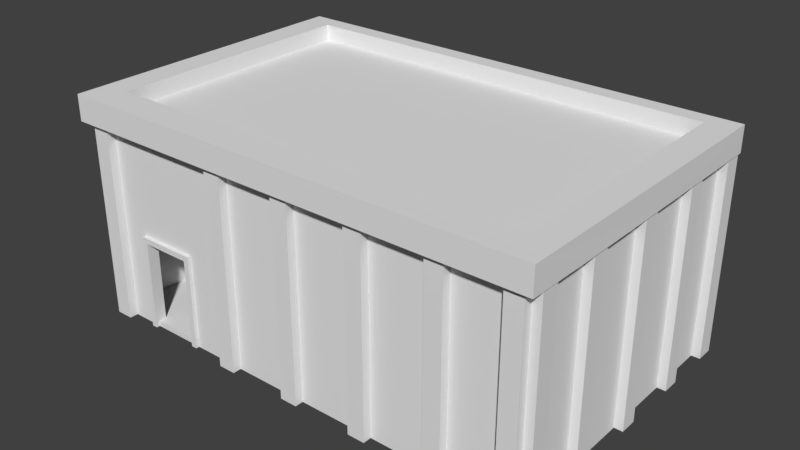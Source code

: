 # Source: edificio_monolite.blend  (saved by Blender 2.79.0; exported with 4.5.12 LTS)
import bpy
from mathutils import Matrix  # noqa: F401  (used for matrix-valued properties, if any)

bpy.ops.wm.read_factory_settings(use_empty=True)
scene = bpy.context.scene
scene.name = 'Scene'

# ---- collections
col_collection_1 = bpy.data.collections.new('Collection 1'); scene.collection.children.link(col_collection_1)

# ---- materials (node trees are filled in below, after node groups)
mat_wall = bpy.data.materials.new('wall')
mat_wall.alpha_threshold = 0.0
mat_wall.use_transparent_shadow = False
mat_wall.roughness = 0.5
mat_black_wall = bpy.data.materials.new('black_wall')
mat_black_wall.alpha_threshold = 0.0
mat_black_wall.use_transparent_shadow = False
mat_black_wall.roughness = 0.5
mat_wall2 = bpy.data.materials.new('wall2')
mat_wall2.alpha_threshold = 0.0
mat_wall2.use_transparent_shadow = False
mat_wall2.roughness = 0.5
mat_metallic = bpy.data.materials.new('metallic')
mat_metallic.alpha_threshold = 0.0
mat_metallic.use_transparent_shadow = False
mat_metallic.roughness = 0.5
mat_windows = bpy.data.materials.new('windows')
mat_windows.alpha_threshold = 0.0
mat_windows.use_transparent_shadow = False
mat_windows.roughness = 0.5

# ---- material node trees

# ---- world
world_world = bpy.data.worlds.new('World'); scene.world = world_world
world_world.color = (0.05088, 0.05088, 0.05088)
world_world.use_sun_shadow = False
world_world.sun_shadow_jitter_overblur = 0.0
world_world.cycles.sampling_method = 'MANUAL'

# ---- meshes
me_base = bpy.data.meshes.new('base')
me_base.from_pydata([(-10.69, 0.0, 0.0), (-10.69, 13.65, 0.0), (10.69, 0.0, 0.0), (-3.97, 0.0, 1.694), (-10.69, 13.65, 1.694), (10.69, 13.65, 1.694), (10.69, 0.0, 1.694), (-8.339, 0.0, 0.0), (-6.007, 0.0, 0.0), (-8.339, 0.0, 1.694), (-8.339, 0.375, 0.2549), (-8.339, 0.0, 0.2549), (-6.007, 0.0, 0.2549), (-6.007, 0.375, 1.694), (-6.007, 0.0, 1.694), (-10.32, 13.27, 0.2549), (10.32, 0.375, 0.2549), (-10.32, 0.375, 1.694), (-8.339, 0.375, 1.694), (-10.32, 0.375, 0.2549), (-10.32, 13.27, 1.694), (4.894, 5.324, 0.2549), (-4.406, 5.324, 0.2549), (-4.406, 5.324, 1.694), (-4.406, 13.27, 0.2549), (-4.406, 13.27, 1.694), (-6.007, 0.375, 0.2549), (4.089, 5.324, 0.2549), (1.757, 5.699, 0.2549), (1.757, 5.324, 0.2549), (4.089, 5.324, 1.694), (1.757, 5.324, 1.694), (4.089, 5.699, 1.694), (1.757, 5.699, 1.694), (-4.031, 5.699, 0.2549), (-4.031, 5.699, 1.694), (10.32, 13.27, 0.2549), (-4.031, 13.27, 0.2549), (-4.031, 13.27, 1.694), (4.894, 5.324, 1.694), (4.894, 13.27, 0.2549), (4.089, 5.699, 0.2549), (-3.656, 5.699, 1.694), (-3.656, 5.699, 1.353), (1.382, 5.699, 1.353), (1.382, 5.699, 1.694), (1.382, 5.324, 1.694), (-3.656, 5.324, 1.694), (-3.656, 5.324, 1.353), (1.382, 5.324, 1.353), (-4.406, 12.9, 1.353), (-4.406, 6.074, 1.353), (-4.406, 12.9, 1.694), (-4.406, 6.074, 1.694), (-4.031, 12.9, 1.694), (-4.031, 6.074, 1.694), (-4.031, 6.074, 1.353), (-4.031, 12.9, 1.353), (4.894, 13.27, 1.694), (4.519, 13.27, 1.694), (4.519, 5.699, 1.694), (4.519, 5.699, 0.2549), (10.32, 0.375, 1.694), (4.894, 6.074, 1.694), (4.894, 12.9, 1.694), (4.519, 12.9, 1.694), (4.519, 12.9, 1.353), (4.894, 6.074, 1.353), (4.519, 6.074, 1.353), (4.894, 12.9, 1.353), (4.519, 6.074, 1.694), (4.519, 13.65, 0.0), (4.519, 13.65, 1.694), (4.894, 13.65, 1.694), (4.894, 13.65, 0.0), (-4.406, 13.65, 0.0), (-4.406, 13.65, 1.694), (-4.031, 13.65, 1.694), (-4.031, 13.65, 0.0), (4.519, 13.27, 0.2549), (-0.4054, -0.3933, 1.694), (-0.4054, -0.3933, 0.0), (0.4054, -0.3933, 1.694), (0.4054, -0.3933, 0.0), (3.159, -0.3933, 1.694), (3.159, -0.3933, 0.0), (3.97, -0.3933, 1.694), (3.97, -0.3933, 0.0), (6.723, -0.3933, 1.694), (6.723, -0.3933, 0.0), (7.534, -0.3933, 1.694), (7.534, -0.3933, 0.0), (9.882, -0.3933, 1.694), (9.882, -0.3933, 0.0), (10.69, -0.3933, 0.0), (10.69, -0.3933, 1.694), (-0.4054, 0.0, 1.694), (0.4054, 0.0, 1.694), (3.159, 0.0, 1.694), (3.97, 0.0, 1.694), (6.723, 0.0, 1.694), (7.534, 0.0, 1.694), (-3.97, -0.3933, 1.694), (-3.97, -0.3933, 0.0), (-3.159, -0.3933, 0.0), (-9.882, 0.0, 0.0), (-3.159, -0.3933, 1.694), (-3.159, 0.0, 1.694), (11.09, 12.83, 1.694), (11.09, 13.65, 1.694), (-11.09, 6.417, 0.0), (-11.09, 7.228, 0.0), (-11.09, 7.228, 1.694), (-11.09, 6.417, 1.694), (-11.09, 12.83, 0.0), (-11.09, 12.83, 1.694), (-11.09, 13.65, 0.0), (-11.09, 13.65, 1.694), (11.09, 13.65, 0.0), (11.09, 12.83, 0.0), (11.09, 10.64, 0.0), (11.09, 9.828, 0.0), (11.09, 9.828, 1.694), (11.09, 10.64, 1.694), (11.09, 3.817, 0.0), (11.09, 3.006, 0.0), (11.09, 3.006, 1.694), (11.09, 3.817, 1.694), (10.69, 12.83, 0.0), (10.69, 12.83, 1.694), (10.69, 10.64, 0.0), (10.69, 10.64, 1.694), (10.69, 9.828, 0.0), (10.69, 9.828, 1.694), (10.69, 7.228, 0.0), (10.69, 7.228, 1.694), (10.69, 6.417, 0.0), (10.69, 6.417, 1.694), (10.69, 3.817, 0.0), (10.69, 3.006, 0.0), (10.69, 3.006, 1.694), (10.69, 3.817, 1.694), (10.69, 0.8108, 0.0), (10.69, 0.8108, 1.694), (11.09, -2.861e-06, 1.694), (11.09, -2.861e-06, 0.0), (11.09, 0.8108, 1.694), (11.09, 0.8108, 0.0), (11.09, 7.228, 1.694), (11.09, 6.417, 1.694), (11.09, 6.417, 0.0), (11.09, 7.228, 0.0), (10.32, 13.27, 1.694), (10.69, 13.65, 0.0), (-10.69, 12.83, 1.694), (-10.69, 12.83, 0.0), (-10.69, 9.828, 1.694), (-10.69, 10.64, 1.694), (-10.69, 10.64, 0.0), (-10.69, 9.828, 0.0), (-10.69, 7.228, 1.694), (-10.69, 7.228, 0.0), (-10.69, 6.417, 1.694), (-10.69, 6.417, 0.0), (-10.69, 3.817, 1.694), (-10.69, 3.817, 0.0), (-10.69, 3.006, 1.694), (-10.69, 3.006, 0.0), (-10.69, 0.8108, 1.694), (-10.69, 0.8108, 0.0), (-11.09, 9.828, 1.694), (-11.09, 10.64, 1.694), (-11.09, 10.64, 0.0), (-11.09, 9.828, 0.0), (-11.09, 3.006, 1.694), (-11.09, 3.817, 1.694), (-11.09, 3.817, 0.0), (-11.09, 3.006, 0.0), (-11.09, 0.8108, 0.0), (-11.09, 0.0, 0.0), (-11.09, 0.0, 1.694), (-11.09, 0.8108, 1.694), (-3.97, 0.0, 0.0), (-10.69, 0.0, 1.694), (-10.69, -0.3933, 0.0), (-10.69, -0.3933, 1.694), (-9.882, -0.3933, 0.0), (-9.882, -0.3933, 1.694), (-3.159, 0.0, 0.0), (-9.882, -2.384e-07, 1.694), (9.882, 0.0, 1.694), (-0.4054, 0.0, 0.0), (0.4054, 0.0, 0.0), (3.159, 0.0, 0.0), (3.97, 0.0, 0.0), (6.723, 0.0, 0.0), (7.534, 0.0, 0.0), (9.882, 0.0, 0.0), (-5.745, 0.0, 0.0), (-8.602, 0.0, 0.0), (-8.602, -9.794e-08, 1.694), (-5.745, 0.0, 1.694), (-8.339, -0.164, 0.2549), (-8.339, -0.164, 1.694), (-6.007, -0.164, 0.2549), (-6.007, -0.164, 0.0), (-8.339, -0.164, 0.0), (-5.745, -0.164, 0.0), (-5.745, -0.164, 1.694), (-6.007, -0.164, 1.694), (-8.602, -0.164, 0.0), (-8.602, -0.164, 1.694)], [], [(188, 107, 106, 104), (5, 152, 62, 6, 143, 140, 141, 137, 135, 133, 131, 129), (74, 73, 5, 153), (183, 168, 181, 180), (12, 11, 7, 8), (9, 11, 10, 18), (3, 182, 103, 102), (12, 8, 205, 204), (10, 11, 12, 26), (26, 12, 14, 13), (10, 26, 15), (22, 51, 50, 24), (22, 15, 26), (22, 26, 16, 27, 29), (10, 15, 19), (10, 19, 17, 18), (19, 15, 20, 17), (28, 29, 27, 41), (25, 20, 15, 24), (23, 22, 48, 47), (58, 59, 65, 64), (62, 16, 26, 13), (15, 22, 24), (27, 30, 32, 41), (30, 27, 21, 39), (27, 16, 21), (31, 29, 28, 33), (33, 28, 44, 45), (35, 34, 56, 55), (58, 40, 36, 152), (40, 58, 64, 69, 67, 63, 39, 21), (59, 79, 66, 65), (38, 37, 79, 59), (36, 40, 21), (32, 60, 61, 41), (49, 44, 43, 48), (37, 34, 28), (42, 43, 34, 35), (43, 44, 28, 34), (47, 48, 43, 42), (48, 22, 29, 49), (49, 29, 31, 46), (45, 44, 49, 46), (24, 50, 52, 25), (50, 51, 56, 57), (54, 57, 37, 38), (37, 57, 56, 34), (50, 57, 54, 52), (53, 51, 22, 23), (53, 55, 56, 51), (55, 53, 23, 35), (47, 42, 35, 23), (31, 33, 45, 46), (52, 54, 38, 25), (152, 36, 16, 62), (60, 32, 30, 39), (16, 36, 21), (69, 66, 68, 67), (64, 65, 66, 69), (63, 70, 60, 39), (67, 68, 70, 63), (41, 61, 79), (68, 61, 60, 70), (66, 79, 61, 68), (28, 41, 79), (37, 28, 79), (78, 77, 72, 71), (71, 72, 73, 74), (58, 73, 72, 59), (1, 4, 76, 75), (75, 76, 77, 78), (38, 77, 76, 25), (25, 76, 4, 20), (59, 72, 77, 38), (73, 58, 152, 5), (5, 129, 108, 109), (13, 14, 201, 3, 107, 96, 97, 98, 99, 100, 101, 190, 6, 62), (9, 18, 17, 183, 189, 200), (183, 17, 20, 4, 154, 157, 156, 160, 162, 164, 166, 168), (98, 193, 85, 84), (194, 99, 86, 87), (101, 100, 88, 90), (100, 195, 89, 88), (99, 98, 84, 86), (196, 101, 90, 91), (190, 197, 93, 92), (2, 6, 95, 94), (97, 96, 80, 82), (80, 81, 83, 82), (84, 85, 87, 86), (92, 93, 94, 95), (88, 89, 91, 90), (101, 196, 197, 190), (96, 191, 81, 80), (99, 194, 195, 100), (107, 3, 102, 106), (102, 103, 104, 106), (189, 105, 199, 200), (206, 202, 210), (129, 128, 119, 108), (153, 5, 109, 118), (118, 109, 108, 119), (154, 4, 117, 115), (155, 154, 115, 114), (114, 115, 117, 116), (130, 131, 123, 120), (131, 133, 122, 123), (133, 132, 121, 122), (120, 123, 122, 121), (134, 135, 148, 151), (135, 137, 149, 148), (137, 136, 150, 149), (151, 148, 149, 150), (140, 139, 125, 126), (141, 140, 126, 127), (128, 129, 131, 130), (132, 133, 135, 134), (136, 137, 141, 138), (139, 140, 143, 142), (138, 141, 127, 124), (6, 2, 145, 144), (124, 127, 126, 125), (147, 146, 144, 145), (142, 143, 146, 147), (143, 6, 144, 146), (173, 170, 171, 172), (4, 1, 116, 117), (159, 156, 170, 173), (158, 157, 154, 155), (161, 160, 156, 159), (165, 164, 162, 163), (169, 168, 166, 167), (156, 157, 171, 170), (157, 158, 172, 171), (110, 113, 112, 111), (160, 161, 111, 112), (162, 160, 112, 113), (163, 162, 113, 110), (177, 174, 175, 176), (164, 165, 176, 175), (166, 164, 175, 174), (167, 166, 174, 177), (179, 180, 181, 178), (0, 183, 180, 179), (168, 169, 178, 181), (184, 185, 183, 0), (105, 189, 187, 186), (186, 187, 185, 184), (189, 183, 185, 187), (192, 97, 82, 83), (97, 192, 193, 98), (6, 190, 92, 95), (107, 188, 191, 96), (9, 200, 211, 203), (7, 11, 202, 206), (204, 207, 208, 209), (201, 198, 182, 3), (207, 204, 205), (211, 210, 202, 203), (200, 199, 210, 211), (198, 201, 208, 207), (201, 14, 209, 208), (14, 12, 204, 209), (11, 9, 203, 202)])
me_base.polygons.foreach_set('material_index', [2, 1, 2, 1, 0, 0, 2, 0, 0, 0, 0, 0, 0, 0, 0, 0, 0, 0, 0, 0, 1, 0, 0, 0, 0, 0, 0, 0, 0, 0, 0, 0, 0, 0, 0, 0, 0, 0, 0, 0, 0, 0, 0, 0, 0, 0, 0, 0, 0, 0, 1, 1, 1, 1, 0, 1, 0, 0, 0, 1, 0, 0, 0, 0, 0, 0, 2, 2, 1, 2, 2, 1, 1, 1, 1, 1, 1, 1, 1, 2, 2, 1, 2, 1, 2, 2, 2, 1, 2, 2, 2, 2, 2, 2, 2, 1, 2, 2, 2, 2, 2, 2, 1, 2, 2, 2, 1, 2, 2, 2, 1, 2, 2, 2, 1, 2, 2, 2, 2, 2, 2, 2, 2, 2, 1, 2, 2, 2, 2, 2, 2, 2, 1, 2, 2, 2, 1, 2, 2, 2, 1, 2, 2, 2, 2, 2, 2, 2, 1, 2, 2, 1, 2, 1, 0, 2, 2, 2, 2, 2, 2, 1, 0, 0])
_uv = me_base.uv_layers.new(name='UVMap')
_uv.uv.foreach_set('vector', [0.9109, 0.02035, 0.9109, 0.05482, 0.9029, 0.05482, 0.9029, 0.02035, 0.3043, 0.02835, 0.2967, 0.03598, 0.03578, 0.03598, 0.02819, 0.02835, 0.04459, 0.02835, 0.089, 0.02835, 0.1054, 0.02835, 0.158, 0.02835, 0.1744, 0.02835, 0.227, 0.02835, 0.2434, 0.02835, 0.2878, 0.02835, 0.6537, 0.3455, 0.6879, 0.3455, 0.6879, 0.4635, 0.6537, 0.4635, 0.02819, 0.4635, 0.04459, 0.4635, 0.04459, 0.4715, 0.02819, 0.4715, 0.3037, 0.5122, 0.3037, 0.5596, 0.2986, 0.5596, 0.2986, 0.5122, 0.4228, 0.8936, 0.4228, 0.8643, 0.4304, 0.8643, 0.4304, 0.8936, 0.229, 0.9031, 0.229, 0.8686, 0.237, 0.8686, 0.237, 0.9031, 0.8709, 0.8713, 0.8709, 0.8765, 0.8676, 0.8765, 0.8676, 0.8713, 0.3523, 0.4, 0.3447, 0.4, 0.3447, 0.3525, 0.3523, 0.3525, 0.8785, 0.8713, 0.8709, 0.8713, 0.8709, 0.842, 0.8785, 0.842, 0.3523, 0.4, 0.3523, 0.3525, 0.6132, 0.4402, 0.04936, 0.6739, 0.02713, 0.6586, 0.02713, 0.5198, 0.04936, 0.5122, 0.4524, 0.3199, 0.6132, 0.4402, 0.3523, 0.3525, 0.4524, 0.3199, 0.3523, 0.3525, 0.3523, 0.02035, 0.4524, 0.1471, 0.4524, 0.1945, 0.3523, 0.4, 0.6132, 0.4402, 0.3523, 0.4402, 0.798, 0.2401, 0.798, 0.1998, 0.8271, 0.1998, 0.8271, 0.2401, 0.3738, 0.4809, 0.3738, 0.7433, 0.3447, 0.7433, 0.3447, 0.4809, 0.46, 0.1945, 0.4524, 0.1945, 0.4524, 0.1471, 0.46, 0.1471, 0.6537, 0.6325, 0.6537, 0.5122, 0.6828, 0.5122, 0.6828, 0.6325, 0.2581, 0.6376, 0.229, 0.6376, 0.2512, 0.6223, 0.2581, 0.6223, 0.2967, 0.1463, 0.2967, 0.154, 0.2891, 0.154, 0.2891, 0.1463, 0.7284, 0.02035, 0.7575, 0.02035, 0.7575, 0.3525, 0.7284, 0.3525, 0.6132, 0.4402, 0.4524, 0.3199, 0.6132, 0.3199, 0.285, 0.9437, 0.285, 0.973, 0.2774, 0.973, 0.2774, 0.9437, 0.09738, 0.8865, 0.09738, 0.8573, 0.1137, 0.8573, 0.1137, 0.8865, 0.4524, 0.1471, 0.3523, 0.02035, 0.4524, 0.1307, 0.2366, 0.9437, 0.2366, 0.973, 0.229, 0.973, 0.229, 0.9437, 0.7232, 0.5122, 0.7524, 0.5122, 0.7301, 0.5198, 0.7232, 0.5198, 0.08982, 0.5122, 0.1189, 0.5122, 0.09672, 0.5198, 0.08982, 0.5198, 0.7232, 0.6706, 0.7524, 0.6706, 0.7524, 0.781, 0.7232, 0.781, 0.5535, 0.4809, 0.5826, 0.4809, 0.5826, 0.4885, 0.5757, 0.4885, 0.5757, 0.6273, 0.5826, 0.6273, 0.5826, 0.6426, 0.5535, 0.6426, 0.1885, 0.6662, 0.1594, 0.6662, 0.1816, 0.6586, 0.1885, 0.6586, 0.4839, 0.4809, 0.513, 0.4809, 0.513, 0.6549, 0.4839, 0.6549, 0.6132, 0.02035, 0.6132, 0.1307, 0.4524, 0.1307, 0.5535, 0.9436, 0.5622, 0.9436, 0.5622, 0.9729, 0.5535, 0.9729, 0.4915, 0.7981, 0.4839, 0.7981, 0.4839, 0.6956, 0.4915, 0.6956, 0.6132, 0.3123, 0.46, 0.3123, 0.46, 0.1945, 0.7232, 0.6223, 0.7301, 0.6223, 0.7524, 0.6299, 0.7232, 0.6299, 0.7301, 0.6223, 0.7301, 0.5198, 0.7524, 0.5122, 0.7524, 0.6299, 0.9696, 0.3291, 0.9765, 0.3291, 0.9765, 0.3367, 0.9696, 0.3367, 0.2512, 0.6223, 0.229, 0.6376, 0.229, 0.5122, 0.2512, 0.5198, 0.2512, 0.5198, 0.229, 0.5122, 0.2581, 0.5122, 0.2581, 0.5198, 0.9696, 0.2808, 0.9765, 0.2808, 0.9765, 0.2884, 0.9696, 0.2884, 0.04936, 0.5122, 0.02713, 0.5198, 0.02023, 0.5198, 0.02023, 0.5122, 0.798, 0.1591, 0.798, 0.02035, 0.8056, 0.02035, 0.8056, 0.1591, 0.08982, 0.6586, 0.09672, 0.6586, 0.1189, 0.6662, 0.08982, 0.6662, 0.1189, 0.6662, 0.09672, 0.6586, 0.09672, 0.5198, 0.1189, 0.5122, 0.9674, 0.8496, 0.9674, 0.842, 0.9743, 0.842, 0.9743, 0.8496, 0.02023, 0.6586, 0.02713, 0.6586, 0.04936, 0.6739, 0.02023, 0.6739, 0.9798, 0.1998, 0.9798, 0.2075, 0.9729, 0.2075, 0.9729, 0.1998, 0.1694, 0.9601, 0.1694, 0.9678, 0.1543, 0.9678, 0.1618, 0.9601, 0.1543, 0.9525, 0.1618, 0.9525, 0.1618, 0.9601, 0.1543, 0.9678, 0.02782, 0.9585, 0.02782, 0.9661, 0.02023, 0.9661, 0.02023, 0.9585, 0.2891, 0.3356, 0.2891, 0.3279, 0.2967, 0.3279, 0.2967, 0.3356, 0.4143, 0.4809, 0.4434, 0.4809, 0.4434, 0.7433, 0.4143, 0.7433, 0.3523, 0.9521, 0.3523, 0.9609, 0.3447, 0.9609, 0.3447, 0.9445, 0.3523, 0.02035, 0.6132, 0.02035, 0.4524, 0.1307, 0.8004, 0.651, 0.7928, 0.651, 0.7928, 0.5122, 0.8004, 0.5122, 0.7232, 0.9797, 0.7232, 0.972, 0.7301, 0.972, 0.7301, 0.9797, 0.3599, 0.9445, 0.3599, 0.9521, 0.3523, 0.9521, 0.3447, 0.9445, 0.9729, 0.6993, 0.9729, 0.6917, 0.9798, 0.6917, 0.9798, 0.6993, 0.46, 0.1471, 0.46, 0.1383, 0.6132, 0.1383, 0.1816, 0.5198, 0.1594, 0.5122, 0.1885, 0.5122, 0.1885, 0.5198, 0.1816, 0.6586, 0.1594, 0.6662, 0.1594, 0.5122, 0.1816, 0.5198, 0.46, 0.1945, 0.46, 0.1471, 0.6132, 0.1383, 0.6132, 0.3123, 0.46, 0.1945, 0.6132, 0.1383, 0.6537, 0.1639, 0.6879, 0.1639, 0.6879, 0.3379, 0.6537, 0.3379, 0.6537, 0.3379, 0.6879, 0.3379, 0.6879, 0.3455, 0.6537, 0.3455, 0.2967, 0.1463, 0.3043, 0.1463, 0.3043, 0.154, 0.2967, 0.154, 0.6537, 0.02835, 0.6879, 0.02835, 0.6879, 0.1563, 0.6537, 0.1563, 0.6537, 0.1563, 0.6879, 0.1563, 0.6879, 0.1639, 0.6537, 0.1639, 0.2967, 0.3279, 0.3043, 0.3279, 0.3043, 0.3356, 0.2967, 0.3356, 0.2967, 0.3356, 0.3043, 0.3356, 0.3043, 0.4635, 0.2967, 0.4558, 0.2967, 0.154, 0.3043, 0.154, 0.3043, 0.3279, 0.2967, 0.3279, 0.3043, 0.1463, 0.2967, 0.1463, 0.2967, 0.03598, 0.3043, 0.02835, 0.3043, 0.02835, 0.2878, 0.02835, 0.2878, 0.02035, 0.3043, 0.02035, 0.03578, 0.3681, 0.02819, 0.3681, 0.02819, 0.3628, 0.02819, 0.3267, 0.02819, 0.3102, 0.02819, 0.2542, 0.02819, 0.2377, 0.02819, 0.1816, 0.02819, 0.1651, 0.02819, 0.1091, 0.02819, 0.09262, 0.02819, 0.04485, 0.02819, 0.02835, 0.03578, 0.03598, 0.02819, 0.4156, 0.03578, 0.4156, 0.03578, 0.4558, 0.02819, 0.4635, 0.02819, 0.447, 0.02819, 0.4209, 0.02819, 0.4635, 0.03578, 0.4558, 0.2967, 0.4558, 0.3043, 0.4635, 0.2878, 0.4635, 0.2434, 0.4635, 0.227, 0.4635, 0.1744, 0.4635, 0.158, 0.4635, 0.1054, 0.4635, 0.089, 0.4635, 0.04459, 0.4635, 0.2854, 0.8686, 0.2854, 0.9031, 0.2774, 0.9031, 0.2774, 0.8686, 0.9324, 0.6917, 0.9324, 0.7261, 0.9244, 0.7261, 0.9244, 0.6917, 0.02819, 0.09262, 0.02819, 0.1091, 0.02023, 0.1091, 0.02023, 0.09262, 0.6362, 0.8654, 0.6362, 0.8998, 0.6282, 0.8998, 0.6282, 0.8654, 0.02819, 0.1651, 0.02819, 0.1816, 0.02023, 0.1816, 0.02023, 0.1651, 0.9248, 0.3932, 0.9248, 0.4277, 0.9169, 0.4277, 0.9169, 0.3932, 0.3527, 0.8693, 0.3527, 0.9038, 0.3447, 0.9038, 0.3447, 0.8693, 0.02819, 0.8833, 0.02819, 0.9178, 0.02023, 0.9178, 0.02023, 0.8833, 0.02819, 0.2377, 0.02819, 0.2542, 0.02023, 0.2542, 0.02023, 0.2377, 0.8031, 0.4277, 0.8031, 0.3932, 0.8196, 0.3932, 0.8196, 0.4277, 0.4839, 0.8732, 0.4839, 0.8387, 0.5003, 0.8387, 0.5003, 0.8732, 0.8676, 0.8013, 0.8676, 0.7668, 0.884, 0.7668, 0.884, 0.8013, 0.8764, 0.3932, 0.8764, 0.4277, 0.86, 0.4277, 0.86, 0.3932, 0.5878, 0.8278, 0.5535, 0.8278, 0.5535, 0.78, 0.5878, 0.78, 0.5535, 0.9029, 0.5535, 0.8685, 0.5614, 0.8685, 0.5614, 0.9029, 0.229, 0.6783, 0.2633, 0.6783, 0.2633, 0.7343, 0.229, 0.7343, 0.02819, 0.3102, 0.02819, 0.3267, 0.02023, 0.3267, 0.02023, 0.3102, 0.8808, 0.2808, 0.8808, 0.3153, 0.8644, 0.3153, 0.8644, 0.2808, 0.8239, 0.2808, 0.8239, 0.3153, 0.798, 0.3153, 0.798, 0.2808, 0.6766, 0.8998, 0.6766, 0.8946, 0.682, 0.8998, 0.8008, 0.9375, 0.8008, 0.972, 0.7928, 0.972, 0.7928, 0.9375, 0.6537, 0.4635, 0.6879, 0.4635, 0.6879, 0.4715, 0.6537, 0.4715, 0.8676, 0.7261, 0.8676, 0.6917, 0.884, 0.6917, 0.884, 0.7261, 0.2878, 0.4635, 0.3043, 0.4635, 0.3043, 0.4715, 0.2878, 0.4715, 0.4195, 0.9688, 0.4195, 0.9343, 0.4274, 0.9343, 0.4274, 0.9688, 0.09738, 0.7414, 0.09738, 0.7069, 0.1138, 0.7069, 0.1138, 0.7414, 0.9324, 0.7668, 0.9324, 0.8013, 0.9244, 0.8013, 0.9244, 0.7668, 0.2434, 0.02835, 0.227, 0.02835, 0.227, 0.02035, 0.2434, 0.02035, 0.9541, 0.5122, 0.9541, 0.5466, 0.9462, 0.5466, 0.9462, 0.5122, 0.03664, 0.8082, 0.03664, 0.8426, 0.02023, 0.8426, 0.02023, 0.8082, 0.8755, 0.9172, 0.8755, 0.9516, 0.8676, 0.9516, 0.8676, 0.9172, 0.1744, 0.02835, 0.158, 0.02835, 0.158, 0.02035, 0.1744, 0.02035, 0.924, 0.9172, 0.924, 0.9516, 0.916, 0.9516, 0.916, 0.9172, 0.8624, 0.09552, 0.8624, 0.13, 0.846, 0.13, 0.846, 0.09552, 0.1053, 0.9272, 0.1053, 0.9617, 0.09738, 0.9617, 0.09738, 0.9272, 0.1054, 0.02835, 0.089, 0.02835, 0.089, 0.02035, 0.1054, 0.02035, 0.6625, 0.8247, 0.6282, 0.8247, 0.6282, 0.78, 0.6625, 0.78, 0.2633, 0.8279, 0.229, 0.8279, 0.229, 0.775, 0.2633, 0.775, 0.05451, 0.7675, 0.02023, 0.7675, 0.02023, 0.7145, 0.05451, 0.7145, 0.379, 0.8286, 0.3447, 0.8286, 0.3447, 0.784, 0.379, 0.784, 0.9029, 0.13, 0.9029, 0.09552, 0.9109, 0.09552, 0.9109, 0.13, 0.9057, 0.5873, 0.9057, 0.6218, 0.8978, 0.6218, 0.8978, 0.5873, 0.4359, 0.784, 0.4359, 0.8185, 0.4195, 0.8185, 0.4195, 0.784, 0.1138, 0.7821, 0.1138, 0.8166, 0.09738, 0.8166, 0.09738, 0.7821, 0.9212, 0.3153, 0.9212, 0.2808, 0.9292, 0.2808, 0.9292, 0.3153, 0.04459, 0.02835, 0.02819, 0.02835, 0.02819, 0.02035, 0.04459, 0.02035, 0.846, 0.05482, 0.846, 0.02035, 0.8624, 0.02035, 0.8624, 0.05482, 0.6879, 0.02835, 0.6537, 0.02835, 0.6537, 0.02035, 0.6879, 0.02035, 0.9462, 0.6218, 0.9462, 0.5873, 0.9541, 0.5873, 0.9541, 0.6218, 0.8271, 0.7363, 0.7928, 0.7363, 0.7928, 0.6917, 0.8271, 0.6917, 0.1885, 0.7598, 0.1543, 0.7598, 0.1543, 0.7069, 0.1885, 0.7069, 0.7627, 0.4461, 0.7284, 0.4461, 0.7284, 0.3932, 0.7627, 0.3932, 0.8271, 0.8217, 0.7928, 0.8217, 0.7928, 0.777, 0.8271, 0.777, 0.227, 0.4635, 0.2434, 0.4635, 0.2434, 0.4715, 0.227, 0.4715, 0.1543, 0.9118, 0.1543, 0.8773, 0.1622, 0.8773, 0.1622, 0.9118, 0.8409, 0.5466, 0.8409, 0.5122, 0.8573, 0.5122, 0.8573, 0.5466, 0.8978, 0.5466, 0.8978, 0.5122, 0.9057, 0.5122, 0.9057, 0.5466, 0.158, 0.4635, 0.1744, 0.4635, 0.1744, 0.4715, 0.158, 0.4715, 0.6282, 0.975, 0.6282, 0.9405, 0.6362, 0.9405, 0.6362, 0.975, 0.7397, 0.8217, 0.7397, 0.8562, 0.7232, 0.8562, 0.7232, 0.8217, 0.9593, 0.09552, 0.9593, 0.13, 0.9513, 0.13, 0.9513, 0.09552, 0.089, 0.4635, 0.1054, 0.4635, 0.1054, 0.4715, 0.089, 0.4715, 0.9513, 0.05482, 0.9513, 0.02035, 0.9593, 0.02035, 0.9593, 0.05482, 0.884, 0.1998, 0.884, 0.2343, 0.8676, 0.2343, 0.8676, 0.1998, 0.4839, 0.9484, 0.4839, 0.9139, 0.4918, 0.9139, 0.4918, 0.9484, 0.9269, 0.842, 0.9269, 0.8765, 0.9189, 0.8765, 0.9189, 0.842, 0.8008, 0.8624, 0.8008, 0.8968, 0.7928, 0.8968, 0.7928, 0.8624, 0.9244, 0.2343, 0.9244, 0.1998, 0.9324, 0.1998, 0.9324, 0.2343, 0.8409, 0.6218, 0.8409, 0.5873, 0.8573, 0.5873, 0.8573, 0.6218, 0.02819, 0.447, 0.02819, 0.4635, 0.02023, 0.4635, 0.02023, 0.447, 0.7312, 0.8969, 0.7312, 0.9313, 0.7232, 0.9313, 0.7232, 0.8969, 0.5535, 0.6833, 0.5878, 0.6833, 0.5878, 0.7393, 0.5535, 0.7393, 0.02819, 0.02835, 0.02819, 0.04485, 0.02023, 0.04485, 0.02023, 0.02835, 0.6282, 0.6833, 0.6625, 0.6833, 0.6625, 0.7393, 0.6282, 0.7393, 0.02819, 0.4156, 0.02819, 0.4209, 0.02487, 0.4209, 0.02487, 0.4156, 0.4228, 0.8591, 0.4228, 0.8643, 0.4195, 0.8643, 0.4195, 0.8591, 0.3039, 0.6296, 0.2986, 0.6348, 0.2986, 0.6003, 0.3039, 0.6003, 0.1885, 0.8366, 0.1543, 0.8366, 0.1543, 0.8005, 0.1885, 0.8005, 0.2986, 0.6348, 0.3039, 0.6296, 0.3039, 0.6348, 0.682, 0.8654, 0.682, 0.8998, 0.6766, 0.8946, 0.6766, 0.8654, 0.9686, 0.3932, 0.9686, 0.4277, 0.9653, 0.4277, 0.9653, 0.3932, 0.9677, 0.9172, 0.9677, 0.9516, 0.9644, 0.9516, 0.9644, 0.9172, 0.02819, 0.3628, 0.02819, 0.3681, 0.02487, 0.3681, 0.02487, 0.3628, 0.8709, 0.842, 0.8709, 0.8713, 0.8676, 0.8713, 0.8676, 0.842, 0.4228, 0.8643, 0.4228, 0.8936, 0.4195, 0.8936, 0.4195, 0.8643])
me_base.materials.append(mat_wall)
me_base.materials.append(mat_black_wall)
me_base.materials.append(mat_wall2)
me_base.use_remesh_preserve_volume = False
me_base.use_remesh_preserve_attributes = False
me_base.use_mirror_vertex_groups = False
me_base.update()
me_cube_009 = bpy.data.meshes.new('Cube.009')
me_cube_009.from_pydata([(-3.411, -0.1283, 0.0), (-3.411, -0.1283, 0.5809), (-3.411, 0.1283, 0.0), (-3.411, 0.1283, 0.5809), (3.411, -0.1283, 0.0), (3.411, -0.1283, 0.5809), (3.411, 0.1283, 0.0), (3.411, 0.1283, 0.5809), (-3.411, -0.1283, 5.062), (-3.411, 0.1283, 5.062), (3.411, 0.1283, 5.062), (3.411, -0.1283, 5.062)], [], [(0, 1, 3, 2), (2, 3, 7, 6), (6, 7, 5, 4), (4, 5, 1, 0), (2, 6, 4, 0), (1, 5, 11, 8), (10, 9, 8, 11), (7, 3, 9, 10), (5, 7, 10, 11), (3, 1, 8, 9), (5, 7, 3, 1)])
me_cube_009.polygons.foreach_set('material_index', [0, 0, 0, 0, 0, 1, 1, 1, 1, 1, 0])
me_cube_009.materials.append(mat_metallic)
me_cube_009.materials.append(mat_windows)
me_cube_009.use_remesh_preserve_volume = False
me_cube_009.use_remesh_preserve_attributes = False
me_cube_009.use_mirror_vertex_groups = False
me_cube_009.update()
me_cube_007 = bpy.data.meshes.new('Cube.007')
me_cube_007.from_pydata([(-3.411, -0.1283, 0.0), (-3.411, -0.1283, 0.5809), (-3.411, 0.1283, 0.0), (-3.411, 0.1283, 0.5809), (3.411, -0.1283, 0.0), (3.411, -0.1283, 0.5809), (3.411, 0.1283, 0.0), (3.411, 0.1283, 0.5809), (-3.411, -0.1283, 5.062), (-3.411, 0.1283, 5.062), (3.411, 0.1283, 5.062), (3.411, -0.1283, 5.062)], [], [(0, 1, 3, 2), (2, 3, 7, 6), (6, 7, 5, 4), (4, 5, 1, 0), (2, 6, 4, 0), (1, 5, 11, 8), (10, 9, 8, 11), (7, 3, 9, 10), (5, 7, 10, 11), (3, 1, 8, 9), (5, 7, 3, 1)])
me_cube_007.polygons.foreach_set('material_index', [0, 0, 0, 0, 0, 1, 1, 1, 1, 1, 0])
me_cube_007.materials.append(mat_metallic)
me_cube_007.materials.append(mat_windows)
me_cube_007.use_remesh_preserve_volume = False
me_cube_007.use_remesh_preserve_attributes = False
me_cube_007.use_mirror_vertex_groups = False
me_cube_007.update()
me_cube_004 = bpy.data.meshes.new('Cube.004')
me_cube_004.from_pydata([(-2.519, -0.1283, 0.0), (-2.519, -0.1283, 0.5809), (-2.519, 0.1283, 0.0), (-2.519, 0.1283, 0.5809), (2.519, -0.1283, 0.0), (2.519, -0.1283, 0.5809), (2.519, 0.1283, 0.0), (2.519, 0.1283, 0.5809), (-2.519, -0.1283, 5.062), (-2.519, 0.1283, 5.062), (2.519, 0.1283, 5.062), (2.519, -0.1283, 5.062)], [], [(0, 1, 3, 2), (2, 3, 7, 6), (6, 7, 5, 4), (4, 5, 1, 0), (2, 6, 4, 0), (1, 5, 11, 8), (10, 9, 8, 11), (7, 3, 9, 10), (5, 7, 10, 11), (3, 1, 8, 9), (5, 7, 3, 1)])
me_cube_004.polygons.foreach_set('material_index', [1, 1, 1, 1, 1, 0, 0, 0, 0, 0, 1])
me_cube_004.materials.append(mat_windows)
me_cube_004.materials.append(mat_metallic)
me_cube_004.use_remesh_preserve_volume = False
me_cube_004.use_remesh_preserve_attributes = False
me_cube_004.use_mirror_vertex_groups = False
me_cube_004.update()
me_wall = bpy.data.meshes.new('wall')
me_wall.from_pydata([(-23.67, 13.65, 10.33), (-23.19, 0.0, 1.694), (-18.5, 0.0, 1.694), (-20.84, 0.0, 1.694), (-20.84, 0.0, 4.143), (-18.5, 0.0, 4.143), (-20.84, 0.375, 1.694), (-20.84, 0.375, 4.143), (-18.5, 0.375, 1.694), (-18.5, 0.375, 4.143), (-22.82, 0.375, 1.694), (-22.82, 0.375, 7.176), (-2.18, 0.375, 7.176), (-22.82, 13.27, 7.176), (-22.82, 13.27, 1.694), (-16.9, 13.27, 1.694), (-16.9, 12.9, 1.694), (-10.74, 5.699, 1.694), (-16.53, 12.9, 1.694), (-7.979, 12.9, 6.415), (-16.53, 13.27, 1.694), (-7.979, 13.27, 7.176), (-7.979, 13.27, 1.694), (-7.979, 12.9, 1.694), (-7.604, 12.9, 1.694), (-7.604, 13.27, 7.176), (-7.604, 13.27, 1.694), (-2.18, 13.27, 7.176), (-2.18, 0.375, 1.694), (-16.9, 6.074, 1.694), (-11.12, 5.324, 6.415), (-16.9, 6.074, 6.415), (-16.53, 6.074, 1.694), (-16.53, 6.074, 6.415), (-16.53, 13.27, 7.176), (-16.53, 5.699, 1.694), (-16.15, 5.699, 1.694), (-16.15, 5.699, 6.415), (-16.15, 5.324, 1.694), (-16.15, 5.324, 6.415), (-16.9, 5.324, 1.694), (-11.12, 5.699, 6.415), (-10.74, 5.324, 1.694), (-7.979, 6.074, 6.415), (-16.9, 5.324, 7.176), (-7.604, 12.9, 6.415), (-16.53, 5.699, 7.176), (-16.9, 12.9, 6.415), (-16.53, 12.9, 6.415), (-16.9, 13.27, 7.176), (-7.604, 6.074, 6.415), (-10.74, 5.699, 4.138), (-10.74, 5.324, 4.138), (-8.408, 5.699, 4.138), (-7.604, 6.074, 1.694), (-7.979, 6.074, 1.694), (-7.604, 5.324, 1.694), (-7.979, 5.699, 1.694), (-11.12, 5.324, 1.694), (-7.604, 5.324, 7.176), (-8.408, 5.699, 1.694), (-8.408, 5.324, 1.694), (-11.12, 5.699, 1.694), (-7.979, 5.699, 7.176), (-8.408, 5.324, 4.138), (-22.38, 0.7981, 10.33), (-22.38, 12.85, 10.33), (-2.616, 12.85, 10.33), (-2.616, 0.7981, 10.33), (-22.38, 0.7981, 9.569), (-22.38, 12.85, 9.569), (-2.616, 12.85, 9.569), (-2.616, 0.7981, 9.569), (-9.339, -0.3933, 9.138), (-15.66, -0.3933, 9.138), (-23.19, 0.0, 9.138), (-23.58, 13.65, 9.138), (-1.358, -0.6666, 10.33), (-23.67, -0.6666, 10.33), (-23.67, -0.6666, 9.138), (-23.67, 13.65, 9.138), (-1.326, 13.65, 10.33), (-1.326, 13.65, 9.138), (-16.47, -1.568e-06, 9.138), (-15.66, -1.81e-06, 9.138), (-16.47, -6.132e-08, 1.694), (-15.66, -5.32e-08, 1.694), (-1.358, -0.6666, 9.138), (-5.774, -0.6666, 9.138), (-4.964, -0.6666, 9.138), (-9.339, -0.6666, 9.138), (-8.528, -0.6666, 9.138), (-12.9, -0.6666, 9.138), (-12.09, -0.6666, 9.138), (-16.47, -0.6666, 9.138), (-15.66, -0.6666, 9.138), (-2.616, -4.585e-06, 1.694), (-2.616, -4.81e-06, 9.138), (-5.774, -3.094e-06, 1.694), (-4.964, -3.819e-06, 1.694), (-5.774, -4.02e-06, 9.138), (-4.964, -4.276e-06, 9.138), (-9.339, -1.249e-06, 1.694), (-8.528, -1.918e-06, 1.694), (-9.339, -3.205e-06, 9.138), (-8.528, -3.432e-06, 9.138), (-12.9, -2.37e-06, 9.138), (-12.09, -2.628e-06, 9.138), (-12.9, -4.992e-08, 1.694), (-12.09, -2.407e-08, 1.694), (-23.19, 12.83, 9.138), (-23.19, 12.83, 1.694), (-23.58, 13.65, 1.694), (-23.58, 12.83, 1.694), (-23.58, 12.83, 9.138), (-23.19, 9.828, 9.138), (-23.19, 10.64, 9.138), (-23.19, 9.828, 1.694), (-23.19, 10.64, 1.694), (-23.67, 10.64, 9.138), (-23.67, 9.828, 9.138), (-23.58, 9.828, 9.138), (-23.58, 10.64, 9.138), (-23.58, 9.828, 1.694), (-23.58, 10.64, 1.694), (-23.19, 6.417, 1.694), (-23.19, 7.228, 1.694), (-23.19, 6.417, 9.138), (-23.19, 7.228, 9.138), (-23.67, 6.417, 9.138), (-23.67, 7.228, 9.138), (-23.19, 3.817, 1.694), (-23.58, 7.228, 9.138), (-23.58, 6.417, 1.694), (-23.58, 7.228, 1.694), (-23.58, 6.417, 9.138), (-23.19, 3.006, 1.694), (-23.19, 3.006, 9.138), (-23.19, 3.817, 9.138), (-23.67, 3.006, 9.138), (-23.67, 3.817, 9.138), (-23.58, 3.006, 9.138), (-23.19, 0.8108, 1.694), (-23.19, 0.8108, 9.138), (-23.58, 3.006, 1.694), (-23.58, 3.817, 1.694), (-23.58, 3.817, 9.138), (-23.67, 0.8108, 9.138), (-23.58, 0.0, 9.138), (-23.58, 0.8108, 9.138), (-23.58, 0.0, 1.694), (-23.58, 0.8108, 1.694), (-1.805, -4.999e-06, 1.694), (-2.18, 13.27, 1.694), (-1.412, 13.65, 9.138), (-1.805, -4.999e-06, 9.138), (-1.805, 0.8108, 9.138), (-1.805, 0.8108, 1.694), (-1.411, -4.999e-06, 9.138), (-1.411, -4.999e-06, 1.694), (-1.411, 0.8108, 1.694), (-1.411, 0.8108, 9.138), (-1.805, 3.817, 9.138), (-1.805, 3.006, 9.138), (-1.805, 3.817, 1.694), (-1.805, 3.006, 1.694), (-1.326, 3.006, 9.138), (-1.326, 3.817, 9.138), (-1.411, 3.817, 9.138), (-1.411, 3.006, 9.138), (-1.411, 3.817, 1.694), (-1.411, 3.006, 1.694), (-1.805, 7.228, 1.694), (-1.805, 6.417, 1.694), (-1.805, 7.228, 9.138), (-1.805, 6.417, 9.138), (-1.326, 7.228, 9.138), (-1.326, 6.417, 9.138), (-1.805, 9.828, 1.694), (-1.411, 6.417, 9.138), (-1.412, 7.228, 1.694), (-1.411, 6.417, 1.694), (-1.412, 7.228, 9.138), (-1.805, 10.64, 1.694), (-1.805, 10.64, 9.138), (-1.805, 9.828, 9.138), (-1.326, 10.64, 9.138), (-1.326, 9.828, 9.138), (-1.412, 10.64, 9.138), (-1.805, 12.83, 1.694), (-1.805, 12.83, 9.138), (-1.412, 10.64, 1.694), (-1.411, 9.828, 1.694), (-1.412, 9.828, 9.138), (-1.326, 12.83, 9.138), (-1.412, 12.83, 9.138), (-1.412, 13.65, 1.694), (-1.412, 12.83, 1.694), (-22.38, 0.0, 1.694), (-22.38, -2.131e-07, 9.138), (-16.47, -0.3933, 1.694), (-22.38, -0.3933, 9.138), (-22.38, -0.3933, 1.694), (-23.19, -0.3933, 1.694), (-23.19, -0.3933, 9.138), (-15.66, -0.3933, 1.694), (-16.47, -0.3933, 9.138), (-2.616, -0.3933, 1.694), (-2.616, -0.3933, 9.138), (-1.805, -0.3933, 1.694), (-1.805, -0.3933, 9.138), (-4.964, -0.3933, 9.138), (-4.964, -0.3933, 1.694), (-5.774, -0.3933, 1.694), (-5.774, -0.3933, 9.138), (-8.528, -0.3933, 9.138), (-8.528, -0.3933, 1.694), (-9.339, -0.3933, 1.694), (-12.09, -0.3933, 9.138), (-12.09, -0.3933, 1.694), (-12.9, -0.3933, 1.694), (-12.9, -0.3933, 9.138), (-21.1, 0.0, 1.694), (-18.24, -2.649e-08, 1.694), (-21.1, 0.0, 4.405), (-18.24, 0.0, 4.405), (-20.84, -0.164, 1.694), (-20.84, -0.164, 4.143), (-18.5, -0.164, 4.143), (-18.5, -0.164, 1.694), (-18.24, -0.164, 1.694), (-21.1, -0.164, 1.694), (-21.1, -0.164, 4.405), (-18.24, -0.164, 4.405)], [], [(0, 76, 80), (76, 0, 81, 154), (82, 154, 81), (202, 201, 204, 203), (4, 3, 6, 7), (2, 5, 9, 8), (4, 7, 9, 5), (7, 6, 10, 11), (9, 7, 11), (8, 9, 12, 28), (9, 11, 12), (11, 10, 14, 13), (13, 14, 15, 49), (49, 15, 16, 47), (47, 16, 18, 48), (48, 18, 20, 34), (34, 20, 22, 21), (21, 22, 23, 19), (19, 45, 50, 43), (25, 45, 24, 26), (25, 26, 153, 27), (27, 153, 28, 12), (29, 40, 31), (29, 31, 33, 32), (32, 33, 35), (35, 37, 36), (36, 37, 39, 38), (38, 39, 40), (39, 37, 41, 30), (40, 39, 44), (39, 30, 59, 44), (31, 40, 44), (37, 35, 46), (35, 33, 46), (33, 31, 47, 48), (41, 37, 46, 63), (31, 44, 49, 47), (46, 33, 48, 34), (52, 30, 58, 42), (45, 19, 23, 24), (21, 19, 43, 63), (30, 41, 62, 58), (45, 25, 59, 50), (63, 43, 55, 57), (30, 52, 59), (59, 52, 64), (58, 62, 17, 42), (59, 64, 61, 56), (55, 54, 56, 57), (57, 56, 61, 60), (53, 63, 57, 60), (64, 53, 60, 61), (50, 59, 56, 54), (43, 50, 54, 55), (51, 52, 42, 17), (51, 41, 63), (51, 63, 53), (41, 51, 17, 62), (64, 52, 51, 53), (49, 44, 13), (13, 44, 11), (25, 27, 59), (59, 27, 12), (11, 59, 12), (59, 11, 44), (77, 81, 67, 68), (65, 68, 72, 69), (0, 78, 65, 66), (78, 77, 68, 65), (81, 0, 66, 67), (71, 70, 69, 72), (67, 66, 70, 71), (68, 67, 71, 72), (66, 65, 69, 70), (89, 211, 101, 97, 208, 87), (88, 214, 211, 89), (91, 215, 105, 100, 214, 88), (90, 73, 215, 91), (97, 96, 207, 208), (112, 76, 154, 196), (87, 77, 78, 79, 94, 95, 92, 93, 90, 91, 88, 89), (75, 204, 79, 148), (79, 78, 0, 80, 119, 120, 130, 129, 140, 139, 147), (113, 114, 76, 112), (34, 21, 63, 46), (2, 8, 28, 152, 96, 99, 98, 103, 102, 109, 108, 86, 85, 223), (153, 26, 196), (22, 26, 24, 23), (26, 22, 196), (196, 22, 20, 112), (15, 112, 20), (15, 14, 112), (15, 20, 18, 16), (112, 14, 10, 1, 142, 136, 131, 125, 126, 117, 118, 111), (1, 10, 6, 3, 222, 198), (32, 35, 40, 29), (36, 38, 40, 35), (219, 218, 221, 220), (85, 83, 199, 198, 222, 224, 225, 223), (93, 218, 107, 104, 73, 90), (92, 221, 218, 93), (95, 74, 84, 106, 221, 92), (94, 206, 74, 95), (96, 97, 101, 99), (98, 100, 105, 103), (102, 104, 107, 109), (85, 86, 205, 200), (108, 106, 84, 86), (98, 99, 212, 213), (87, 208, 210), (109, 107, 218, 219), (111, 110, 114, 113), (112, 111, 113), (76, 114, 110, 116, 122, 119, 80), (118, 117, 123, 124), (118, 116, 110, 111), (119, 122, 121, 120), (120, 121, 115, 128, 132, 130), (123, 121, 122, 124), (116, 118, 124, 122), (117, 115, 121, 123), (125, 127, 135, 133), (126, 128, 115, 117), (130, 132, 135, 129), (129, 135, 127, 138, 146, 140), (133, 135, 132, 134), (126, 125, 133, 134), (128, 126, 134, 132), (136, 137, 141, 144), (131, 138, 127, 125), (140, 146, 141, 139), (139, 141, 137, 143, 149, 147), (144, 141, 146, 145), (138, 131, 145, 146), (131, 136, 144, 145), (142, 1, 150, 151), (142, 143, 137, 136), (147, 149, 148, 79), (150, 148, 149, 151), (143, 142, 151, 149), (1, 75, 148, 150), (160, 161, 158, 159), (152, 28, 153, 196, 189, 183, 178, 172, 173, 164, 165, 157), (157, 156, 161, 160), (158, 161, 156, 163, 169, 166, 87), (155, 152, 159, 158), (165, 163, 156, 157), (166, 169, 168, 167), (167, 168, 162, 175, 179, 177), (170, 168, 169, 171), (163, 165, 171, 169), (164, 162, 168, 170), (172, 174, 182, 180), (173, 175, 162, 164), (177, 179, 182, 176), (176, 182, 174, 185, 193, 187), (180, 182, 179, 181), (175, 173, 181, 179), (183, 184, 188, 191), (178, 185, 174, 172), (187, 193, 188, 186), (186, 188, 184, 190, 195, 194), (191, 188, 193, 192), (185, 178, 192, 193), (189, 190, 184, 183), (194, 195, 154, 82), (196, 154, 195, 197), (190, 189, 197, 195), (152, 157, 160, 159), (165, 164, 170, 171), (173, 172, 180, 181), (178, 183, 191, 192), (189, 196, 197), (87, 166, 77), (166, 167, 77), (167, 177, 77), (77, 177, 176, 81), (176, 187, 81), (187, 186, 81), (82, 81, 194), (194, 81, 186), (1, 198, 202, 203), (204, 201, 199, 83, 206, 94, 79), (198, 199, 201, 202), (75, 1, 203, 204), (216, 215, 73, 217), (205, 74, 206, 200), (212, 211, 214, 213), (209, 210, 208, 207), (152, 155, 210, 209), (96, 152, 209, 207), (106, 108, 220, 221), (86, 84, 74, 205), (103, 105, 215, 216), (83, 85, 200, 206), (104, 102, 217, 73), (99, 101, 211, 212), (108, 109, 219, 220), (102, 103, 216, 217), (100, 98, 213, 214), (87, 210, 158), (158, 210, 155), (224, 222, 231, 232), (230, 233, 232, 231, 226, 227, 228, 229), (222, 3, 226, 231), (4, 5, 228, 227), (2, 223, 230, 229), (225, 224, 232, 233), (5, 2, 229, 228), (3, 4, 227, 226), (223, 225, 233, 230)])
_uv = me_wall.uv_layers.new(name='UVMap')
_uv.uv.foreach_set('vector', [0.4303, 0.296, 0.4457, 0.2949, 0.4457, 0.296, 0.4457, 0.2949, 0.4303, 0.296, 0.4303, 0.01268, 0.4457, 0.01376, 0.4457, 0.01268, 0.4457, 0.01376, 0.4303, 0.01268, 0.8825, 0.1071, 0.8825, 0.01268, 0.8929, 0.01268, 0.8929, 0.1071, 0.8201, 0.5951, 0.8201, 0.5641, 0.8249, 0.5641, 0.8249, 0.5951, 0.7876, 0.5951, 0.7876, 0.5641, 0.7924, 0.5641, 0.7924, 0.5951, 0.8336, 0.2817, 0.8288, 0.2817, 0.8288, 0.2522, 0.8336, 0.2522, 0.6053, 0.2492, 0.6367, 0.2492, 0.6367, 0.2743, 0.5665, 0.2743, 0.6053, 0.2197, 0.6053, 0.2492, 0.5665, 0.2743, 0.6367, 0.2197, 0.6053, 0.2197, 0.5665, 0.01268, 0.6367, 0.01268, 0.6053, 0.2197, 0.5665, 0.2743, 0.5665, 0.01268, 0.6587, 0.6737, 0.5885, 0.6737, 0.5885, 0.5102, 0.6587, 0.5102, 0.6587, 0.774, 0.5885, 0.774, 0.5885, 0.6991, 0.6587, 0.6991, 0.1842, 0.7286, 0.1141, 0.7286, 0.1141, 0.7238, 0.1745, 0.7238, 0.6237, 0.9191, 0.6237, 0.979, 0.6189, 0.979, 0.6189, 0.9191, 0.7856, 0.4475, 0.7252, 0.4475, 0.7252, 0.4427, 0.7953, 0.4427, 0.2181, 0.6084, 0.2882, 0.6084, 0.2882, 0.7168, 0.2181, 0.7168, 0.7252, 0.3213, 0.7953, 0.3213, 0.7953, 0.3261, 0.7349, 0.3261, 0.9797, 0.1324, 0.9845, 0.1324, 0.9845, 0.2189, 0.9797, 0.2189, 0.7544, 0.6296, 0.7447, 0.6344, 0.6843, 0.6344, 0.6843, 0.6296, 0.4781, 0.7311, 0.4781, 0.8006, 0.4087, 0.8006, 0.4087, 0.7311, 0.5885, 0.3213, 0.6587, 0.3213, 0.6587, 0.4848, 0.5885, 0.4848, 0.1141, 0.6373, 0.1141, 0.6278, 0.1745, 0.6373, 0.5312, 0.9837, 0.5312, 0.9239, 0.536, 0.9239, 0.536, 0.9837, 0.7252, 0.5339, 0.7856, 0.5339, 0.7252, 0.5387, 0.7324, 0.2644, 0.672, 0.2596, 0.7324, 0.2596, 0.8761, 0.9275, 0.8761, 0.9873, 0.8713, 0.9873, 0.8713, 0.9275, 0.7324, 0.02219, 0.672, 0.02219, 0.7324, 0.01268, 0.9824, 0.3213, 0.9872, 0.3213, 0.9872, 0.3852, 0.9824, 0.3852, 0.7324, 0.01268, 0.672, 0.02219, 0.6623, 0.01268, 0.672, 0.02219, 0.672, 0.08606, 0.6623, 0.1306, 0.6623, 0.01268, 0.1745, 0.6373, 0.1141, 0.6278, 0.1842, 0.6278, 0.672, 0.2596, 0.7324, 0.2644, 0.6623, 0.2644, 0.7252, 0.5387, 0.7856, 0.5339, 0.7953, 0.5387, 0.5054, 0.9124, 0.5006, 0.9124, 0.5006, 0.8259, 0.5054, 0.8259, 0.672, 0.1957, 0.672, 0.2596, 0.6623, 0.2644, 0.6623, 0.156, 0.1745, 0.6373, 0.1842, 0.6278, 0.1842, 0.7286, 0.1745, 0.7238, 0.7953, 0.5387, 0.7856, 0.5339, 0.7856, 0.4475, 0.7953, 0.4427, 0.7012, 0.09082, 0.672, 0.08606, 0.7324, 0.08606, 0.7324, 0.09082, 0.5885, 0.9191, 0.5933, 0.9191, 0.5933, 0.979, 0.5885, 0.979, 0.7252, 0.3213, 0.7349, 0.3261, 0.7349, 0.4126, 0.7252, 0.4173, 0.8457, 0.9873, 0.8409, 0.9873, 0.8409, 0.9275, 0.8457, 0.9275, 0.7447, 0.6344, 0.7544, 0.6296, 0.7544, 0.7304, 0.7447, 0.7208, 0.7252, 0.4173, 0.7349, 0.4126, 0.7953, 0.4126, 0.7953, 0.4173, 0.672, 0.08606, 0.7012, 0.09082, 0.6623, 0.1306, 0.6623, 0.1306, 0.7012, 0.09082, 0.7012, 0.1204, 0.6623, 0.2945, 0.6623, 0.2897, 0.6671, 0.2897, 0.6671, 0.2945, 0.6623, 0.1306, 0.7012, 0.1204, 0.7324, 0.1204, 0.7324, 0.1306, 0.9212, 0.7548, 0.9212, 0.7595, 0.9116, 0.7595, 0.9164, 0.7548, 0.9164, 0.7548, 0.9116, 0.7595, 0.9116, 0.7493, 0.9164, 0.7493, 0.7012, 0.1614, 0.6623, 0.156, 0.7324, 0.156, 0.7324, 0.1614, 0.8505, 0.5641, 0.8553, 0.5641, 0.8553, 0.595, 0.8505, 0.595, 0.7447, 0.7208, 0.7544, 0.7304, 0.6843, 0.7304, 0.6843, 0.7208, 0.6493, 0.9191, 0.6541, 0.9191, 0.6541, 0.979, 0.6493, 0.979, 0.8846, 0.296, 0.8798, 0.296, 0.8798, 0.265, 0.8846, 0.265, 0.7012, 0.191, 0.672, 0.1957, 0.6623, 0.156, 0.7012, 0.191, 0.6623, 0.156, 0.7012, 0.1614, 0.672, 0.1957, 0.7012, 0.191, 0.7324, 0.191, 0.7324, 0.1957, 0.9086, 0.5936, 0.9086, 0.5641, 0.9134, 0.5641, 0.9134, 0.5936, 0.3831, 0.3963, 0.2814, 0.3963, 0.3831, 0.3213, 0.3831, 0.3213, 0.2814, 0.3963, 0.2181, 0.3213, 0.3831, 0.5142, 0.3831, 0.583, 0.2814, 0.5142, 0.2814, 0.5142, 0.3831, 0.583, 0.2181, 0.583, 0.2181, 0.3213, 0.2814, 0.5142, 0.2181, 0.583, 0.2814, 0.5142, 0.2181, 0.3213, 0.2814, 0.3963, 0.0128, 0.01308, 0.196, 0.01268, 0.1858, 0.02903, 0.03155, 0.02904, 0.8032, 0.01268, 0.8032, 0.2633, 0.7934, 0.2633, 0.7934, 0.01268, 0.196, 0.296, 0.0128, 0.296, 0.03155, 0.2796, 0.1858, 0.2796, 0.0128, 0.296, 0.0128, 0.01308, 0.03155, 0.02904, 0.03155, 0.2796, 0.196, 0.01268, 0.196, 0.296, 0.1858, 0.2796, 0.1858, 0.02903, 0.5629, 0.3213, 0.5629, 0.5719, 0.4087, 0.5719, 0.4087, 0.3213, 0.7678, 0.01268, 0.7678, 0.2633, 0.758, 0.2633, 0.758, 0.01268, 0.8409, 0.7824, 0.8409, 0.6296, 0.8507, 0.6296, 0.8507, 0.7824, 0.8763, 0.7824, 0.8763, 0.6296, 0.886, 0.6296, 0.886, 0.7824, 0.4047, 0.0588, 0.4012, 0.0588, 0.3962, 0.0588, 0.3962, 0.02903, 0.4012, 0.02903, 0.4047, 0.01308, 0.4047, 0.06908, 0.4012, 0.06908, 0.4012, 0.0588, 0.4047, 0.0588, 0.4047, 0.104, 0.4012, 0.104, 0.3962, 0.104, 0.3962, 0.06908, 0.4012, 0.06908, 0.4047, 0.06908, 0.4047, 0.1143, 0.4012, 0.1143, 0.4012, 0.104, 0.4047, 0.104, 0.2487, 0.9562, 0.2487, 0.8619, 0.2537, 0.8619, 0.2537, 0.9562, 0.5409, 0.2949, 0.4457, 0.2949, 0.4457, 0.01376, 0.5409, 0.01376, 0.6843, 0.3213, 0.6996, 0.3213, 0.6996, 0.6042, 0.6843, 0.6042, 0.6843, 0.5129, 0.6843, 0.5026, 0.6843, 0.4677, 0.6843, 0.4574, 0.6843, 0.4225, 0.6843, 0.4123, 0.6843, 0.3773, 0.6843, 0.3671, 0.3962, 0.2899, 0.4012, 0.2899, 0.4047, 0.296, 0.3962, 0.2949, 0.3291, 0.7898, 0.3138, 0.7898, 0.3138, 0.6084, 0.3291, 0.6084, 0.3291, 0.6465, 0.3291, 0.6567, 0.3291, 0.6897, 0.3291, 0.7, 0.3291, 0.733, 0.3291, 0.7433, 0.3291, 0.7711, 0.1833, 0.754, 0.1833, 0.8483, 0.1729, 0.8483, 0.1729, 0.754, 0.5056, 0.5973, 0.5056, 0.7057, 0.4087, 0.7057, 0.4087, 0.5973, 0.1874, 0.5381, 0.1826, 0.5381, 0.1826, 0.3311, 0.1874, 0.3263, 0.1874, 0.3366, 0.1874, 0.3664, 0.1874, 0.3767, 0.1874, 0.4116, 0.1874, 0.4219, 0.1874, 0.4568, 0.1874, 0.467, 0.1874, 0.502, 0.1874, 0.5122, 0.1874, 0.5347, 0.0176, 0.3311, 0.0176, 0.3999, 0.0128, 0.3213, 0.0176, 0.4046, 0.0176, 0.3999, 0.0224, 0.3999, 0.0224, 0.4046, 0.0176, 0.3999, 0.0176, 0.4046, 0.0128, 0.3213, 0.0128, 0.3213, 0.0176, 0.4046, 0.0176, 0.513, 0.0128, 0.6025, 0.0176, 0.5178, 0.0128, 0.6025, 0.0176, 0.513, 0.0176, 0.5178, 0.0176, 0.5927, 0.0128, 0.6025, 0.0176, 0.5178, 0.0176, 0.513, 0.0224, 0.513, 0.0224, 0.5178, 0.0128, 0.6025, 0.0176, 0.5927, 0.1826, 0.5927, 0.1874, 0.5975, 0.1771, 0.5975, 0.149, 0.5975, 0.1386, 0.5975, 0.1053, 0.5975, 0.09493, 0.5975, 0.06165, 0.5975, 0.05127, 0.5975, 0.02318, 0.5975, 0.1874, 0.5975, 0.1826, 0.5927, 0.1826, 0.5676, 0.1874, 0.5676, 0.1874, 0.571, 0.1874, 0.5872, 0.9065, 0.9275, 0.9065, 0.9322, 0.9017, 0.937, 0.9017, 0.9275, 0.9113, 0.9322, 0.9113, 0.937, 0.9017, 0.937, 0.9065, 0.9322, 0.5885, 0.8938, 0.5885, 0.7994, 0.5989, 0.7994, 0.5989, 0.8938, 0.0128, 0.7222, 0.0128, 0.6278, 0.08847, 0.6278, 0.08847, 0.7222, 0.07208, 0.7222, 0.07208, 0.6878, 0.03551, 0.6878, 0.03551, 0.7222, 0.4047, 0.1492, 0.4012, 0.1492, 0.3962, 0.1492, 0.3962, 0.1143, 0.4012, 0.1143, 0.4047, 0.1143, 0.4047, 0.1595, 0.4012, 0.1595, 0.4012, 0.1492, 0.4047, 0.1492, 0.4047, 0.1944, 0.4012, 0.1944, 0.3962, 0.1944, 0.3962, 0.1595, 0.4012, 0.1595, 0.4047, 0.1595, 0.4047, 0.2047, 0.4012, 0.2047, 0.4012, 0.1944, 0.4047, 0.1944, 0.7143, 0.7557, 0.7143, 0.8501, 0.6843, 0.8501, 0.6843, 0.7557, 0.04804, 0.7476, 0.04804, 0.8419, 0.0128, 0.8419, 0.0128, 0.7476, 0.2181, 0.8365, 0.2181, 0.7421, 0.2533, 0.7421, 0.2533, 0.8365, 0.1874, 0.5122, 0.1874, 0.502, 0.1925, 0.502, 0.1925, 0.5122, 0.78, 0.724, 0.78, 0.6296, 0.8153, 0.6296, 0.8153, 0.724, 0.1874, 0.3767, 0.1874, 0.3664, 0.1925, 0.3664, 0.1925, 0.3767, 0.4047, 0.01308, 0.4012, 0.02903, 0.4012, 0.01875, 0.7506, 0.8755, 0.7506, 0.9698, 0.7455, 0.9698, 0.7455, 0.8755, 0.07406, 0.9617, 0.07406, 0.8673, 0.07909, 0.8673, 0.07909, 0.9617, 0.0128, 0.6025, 0.02318, 0.5975, 0.02318, 0.6025, 0.2216, 0.2949, 0.2319, 0.2949, 0.2319, 0.2899, 0.26, 0.2899, 0.26, 0.2949, 0.26, 0.296, 0.2216, 0.296, 0.05127, 0.5975, 0.06165, 0.5975, 0.06165, 0.6025, 0.05127, 0.6025, 0.3828, 0.6084, 0.3828, 0.7027, 0.3547, 0.7027, 0.3547, 0.6084, 0.26, 0.296, 0.26, 0.2949, 0.2704, 0.2949, 0.2704, 0.296, 0.2704, 0.296, 0.2704, 0.2949, 0.2704, 0.2899, 0.3037, 0.2899, 0.3037, 0.2949, 0.3037, 0.296, 0.7399, 0.8501, 0.7399, 0.7557, 0.7503, 0.7557, 0.7503, 0.8501, 0.9515, 0.4411, 0.9515, 0.5355, 0.9464, 0.5355, 0.9464, 0.4411, 0.1729, 0.9681, 0.1729, 0.8737, 0.178, 0.8737, 0.178, 0.9681, 0.04846, 0.8673, 0.04846, 0.9617, 0.04343, 0.9617, 0.04343, 0.8673, 0.8209, 0.4157, 0.8209, 0.3213, 0.8542, 0.3213, 0.8542, 0.4157, 0.3037, 0.296, 0.3037, 0.2949, 0.3141, 0.2949, 0.3141, 0.296, 0.3141, 0.296, 0.3141, 0.2949, 0.3141, 0.2899, 0.3474, 0.2899, 0.3474, 0.2949, 0.3474, 0.296, 0.8902, 0.3213, 0.8902, 0.4157, 0.8798, 0.4157, 0.8798, 0.3213, 0.09493, 0.5975, 0.1053, 0.5975, 0.1053, 0.6025, 0.09493, 0.6025, 0.9208, 0.4411, 0.9208, 0.5355, 0.9158, 0.5355, 0.9158, 0.4411, 0.78, 0.9634, 0.78, 0.8691, 0.7851, 0.8691, 0.7851, 0.9634, 0.8133, 0.7493, 0.8133, 0.8437, 0.78, 0.8437, 0.78, 0.7493, 0.3474, 0.296, 0.3474, 0.2949, 0.3577, 0.2949, 0.3577, 0.296, 0.3577, 0.296, 0.3577, 0.2949, 0.3577, 0.2899, 0.3858, 0.2899, 0.3858, 0.2949, 0.3858, 0.296, 0.8929, 0.1324, 0.8929, 0.2268, 0.8825, 0.2268, 0.8825, 0.1324, 0.9476, 0.724, 0.9476, 0.6296, 0.9527, 0.6296, 0.9527, 0.724, 0.1386, 0.5975, 0.149, 0.5975, 0.149, 0.6025, 0.1386, 0.6025, 0.1771, 0.5975, 0.1874, 0.5975, 0.1874, 0.6025, 0.1771, 0.6025, 0.3828, 0.7281, 0.3828, 0.8225, 0.3547, 0.8225, 0.3547, 0.7281, 0.3858, 0.296, 0.3858, 0.2949, 0.3962, 0.2949, 0.4047, 0.296, 0.6245, 0.8938, 0.6245, 0.7994, 0.6349, 0.7994, 0.6349, 0.8938, 0.3598, 0.8478, 0.3598, 0.9422, 0.3547, 0.9422, 0.3547, 0.8478, 0.0128, 0.9617, 0.0128, 0.8673, 0.01783, 0.8673, 0.01783, 0.9617, 0.8872, 0.8077, 0.8872, 0.9021, 0.8768, 0.9021, 0.8768, 0.8077, 0.1874, 0.3263, 0.1826, 0.3311, 0.0176, 0.3311, 0.0128, 0.3213, 0.02318, 0.3263, 0.05127, 0.3263, 0.06165, 0.3263, 0.09493, 0.3263, 0.1053, 0.3263, 0.1386, 0.3263, 0.149, 0.3263, 0.1771, 0.3263, 0.9185, 0.1071, 0.9185, 0.01268, 0.9235, 0.01268, 0.9235, 0.1071, 0.3962, 0.01376, 0.3858, 0.01376, 0.3858, 0.01875, 0.3577, 0.01875, 0.3577, 0.01376, 0.3577, 0.01268, 0.4047, 0.01308, 0.2839, 0.7421, 0.2839, 0.8365, 0.2789, 0.8365, 0.2789, 0.7421, 0.8569, 0.1324, 0.8569, 0.2268, 0.8288, 0.2268, 0.8288, 0.1324, 0.3577, 0.01268, 0.3577, 0.01376, 0.3474, 0.01376, 0.3474, 0.01268, 0.3474, 0.01268, 0.3474, 0.01376, 0.3474, 0.01875, 0.3141, 0.01875, 0.3141, 0.01376, 0.3141, 0.01268, 0.3242, 0.8152, 0.3242, 0.9096, 0.3138, 0.9096, 0.3138, 0.8152, 0.9235, 0.1324, 0.9235, 0.2268, 0.9185, 0.2268, 0.9185, 0.1324, 0.475, 0.8259, 0.475, 0.9203, 0.47, 0.9203, 0.47, 0.8259, 0.2793, 0.9562, 0.2793, 0.8619, 0.2844, 0.8619, 0.2844, 0.9562, 0.8209, 0.5371, 0.8209, 0.4427, 0.8542, 0.4427, 0.8542, 0.5371, 0.3141, 0.01268, 0.3141, 0.01376, 0.3037, 0.01376, 0.3037, 0.01268, 0.3037, 0.01268, 0.3037, 0.01376, 0.3037, 0.01875, 0.2704, 0.01875, 0.2704, 0.01376, 0.2704, 0.01268, 0.9232, 0.8077, 0.9232, 0.9021, 0.9128, 0.9021, 0.9128, 0.8077, 0.4393, 0.9203, 0.4393, 0.8259, 0.4444, 0.8259, 0.4444, 0.9203, 0.9518, 0.4157, 0.9518, 0.3213, 0.9568, 0.3213, 0.9568, 0.4157, 0.1141, 0.8483, 0.1141, 0.754, 0.1474, 0.754, 0.1474, 0.8483, 0.2704, 0.01268, 0.2704, 0.01376, 0.26, 0.01376, 0.26, 0.01268, 0.26, 0.01268, 0.26, 0.01376, 0.26, 0.01875, 0.2319, 0.01875, 0.2319, 0.01376, 0.2319, 0.01268, 0.922, 0.6296, 0.922, 0.724, 0.9116, 0.724, 0.9116, 0.6296, 0.9541, 0.01268, 0.9541, 0.1071, 0.9491, 0.1071, 0.9491, 0.01268, 0.8569, 0.01268, 0.8569, 0.1071, 0.8288, 0.1071, 0.8288, 0.01268, 0.2319, 0.01268, 0.2319, 0.01376, 0.2216, 0.01376, 0.2216, 0.01268, 0.9158, 0.4157, 0.9158, 0.3213, 0.9262, 0.3213, 0.9262, 0.4157, 0.2231, 0.8619, 0.2231, 0.9562, 0.2181, 0.9562, 0.2181, 0.8619, 0.1874, 0.3263, 0.1771, 0.3263, 0.1771, 0.3213, 0.1874, 0.3213, 0.149, 0.3263, 0.1386, 0.3263, 0.1386, 0.3213, 0.149, 0.3213, 0.1053, 0.3263, 0.09493, 0.3263, 0.09493, 0.3213, 0.1053, 0.3213, 0.06165, 0.3263, 0.05127, 0.3263, 0.05127, 0.3213, 0.06165, 0.3213, 0.02318, 0.3263, 0.0128, 0.3213, 0.02318, 0.3213, 0.5312, 0.7788, 0.5312, 0.7322, 0.5465, 0.7788, 0.5312, 0.7322, 0.5312, 0.7219, 0.5465, 0.7788, 0.5312, 0.7219, 0.5312, 0.6889, 0.5465, 0.7788, 0.5465, 0.7788, 0.5312, 0.6889, 0.5312, 0.6787, 0.5465, 0.5973, 0.5312, 0.6787, 0.5312, 0.6457, 0.5465, 0.5973, 0.5312, 0.6457, 0.5312, 0.6354, 0.5465, 0.5973, 0.5312, 0.5973, 0.5465, 0.5973, 0.5312, 0.6076, 0.5312, 0.6076, 0.5465, 0.5973, 0.5312, 0.6354, 0.1874, 0.5975, 0.1874, 0.5872, 0.1925, 0.5872, 0.1925, 0.5975, 0.4012, 0.2899, 0.4012, 0.2796, 0.3962, 0.2796, 0.3962, 0.2047, 0.4012, 0.2047, 0.4047, 0.2047, 0.4047, 0.296, 0.7199, 0.8755, 0.7199, 0.9698, 0.7149, 0.9698, 0.7149, 0.8755, 0.4137, 0.8259, 0.4137, 0.9203, 0.4087, 0.9203, 0.4087, 0.8259, 0.07364, 0.8419, 0.07364, 0.7476, 0.08402, 0.7476, 0.08402, 0.8419, 0.5312, 0.8985, 0.5312, 0.8041, 0.5416, 0.8041, 0.5416, 0.8985, 0.8798, 0.5371, 0.8798, 0.4427, 0.8902, 0.4427, 0.8902, 0.5371, 0.8409, 0.9021, 0.8409, 0.8077, 0.8512, 0.8077, 0.8512, 0.9021, 0.9821, 0.4411, 0.9821, 0.5355, 0.9771, 0.5355, 0.9771, 0.4411, 0.1874, 0.3366, 0.1874, 0.3263, 0.1925, 0.3263, 0.1925, 0.3366, 0.6893, 0.8755, 0.6893, 0.9698, 0.6843, 0.9698, 0.6843, 0.8755, 0.9797, 0.1071, 0.9797, 0.01268, 0.9848, 0.01268, 0.9848, 0.1071, 0.9794, 0.9021, 0.9794, 0.8077, 0.9845, 0.8077, 0.9845, 0.9021, 0.9488, 0.9021, 0.9488, 0.8077, 0.9538, 0.8077, 0.9538, 0.9021, 0.1191, 0.8737, 0.1191, 0.9681, 0.1141, 0.9681, 0.1141, 0.8737, 0.9833, 0.6296, 0.9833, 0.724, 0.9783, 0.724, 0.9783, 0.6296, 0.1874, 0.467, 0.1874, 0.4568, 0.1925, 0.4568, 0.1925, 0.467, 0.1874, 0.4219, 0.1874, 0.4116, 0.1925, 0.4116, 0.1925, 0.4219, 0.9491, 0.2268, 0.9491, 0.1324, 0.9541, 0.1324, 0.9541, 0.2268, 0.4047, 0.01308, 0.4012, 0.01875, 0.3962, 0.01376, 0.3962, 0.01376, 0.4012, 0.01875, 0.3962, 0.01875, 0.8107, 0.9034, 0.8107, 0.8691, 0.8128, 0.8691, 0.8128, 0.9034, 0.7252, 0.5641, 0.7599, 0.5641, 0.7599, 0.6003, 0.7252, 0.6003, 0.7252, 0.597, 0.7565, 0.597, 0.7565, 0.5674, 0.7252, 0.5674, 0.1874, 0.571, 0.1874, 0.5676, 0.1895, 0.5676, 0.1895, 0.571, 0.8336, 0.2817, 0.8336, 0.2522, 0.8357, 0.2522, 0.8357, 0.2817, 0.1874, 0.5381, 0.1874, 0.5347, 0.1895, 0.5347, 0.1895, 0.5381, 0.883, 0.5641, 0.883, 0.6003, 0.8809, 0.6003, 0.8809, 0.5641, 0.7876, 0.5641, 0.7876, 0.5951, 0.7855, 0.5951, 0.7855, 0.5641, 0.8201, 0.5641, 0.8201, 0.5951, 0.818, 0.5951, 0.818, 0.5641, 0.9123, 0.2616, 0.9123, 0.296, 0.9102, 0.296, 0.9102, 0.2616])
me_wall.materials.append(mat_wall)
me_wall.use_remesh_preserve_volume = False
me_wall.use_remesh_preserve_attributes = False
me_wall.use_mirror_vertex_groups = False
me_wall.update()

# ---- objects
ob_base = bpy.data.objects.new('base', me_base)
ob_secure_window2 = bpy.data.objects.new('secure_window2', me_cube_009)
ob_secure_window3 = bpy.data.objects.new('secure_window3', me_cube_007)
ob_secure_window = bpy.data.objects.new('secure_window', me_cube_004)
ob_wall = bpy.data.objects.new('wall', me_wall)

# ---- transforms, parenting, visibility, modifiers, constraints
ob_base.location = (-13.47, -4.505, 0.0)
ob_base.lineart.crease_threshold = 0.0
ob_secure_window2.parent = ob_base
ob_secure_window2.matrix_parent_inverse = Matrix(((1.0, 0.0, 0.0, 13.47), (0.0, 1.0, 0.0, 4.505), (0.0, 0.0, 1.0, 0.0), (0.0, 0.0, 0.0, 1.0)))
ob_secure_window2.location = (-8.819, 4.98, 1.353)
ob_secure_window2.rotation_euler = (0.0, -0.0, 1.571)
ob_secure_window2.lineart.crease_threshold = 0.0
ob_secure_window3.parent = ob_base
ob_secure_window3.matrix_parent_inverse = Matrix(((1.0, 0.0, 0.0, 13.47), (0.0, 1.0, 0.0, 4.505), (0.0, 0.0, 1.0, 0.0), (0.0, 0.0, 0.0, 1.0)))
ob_secure_window3.location = (-17.62, 4.98, 1.353)
ob_secure_window3.rotation_euler = (0.0, -0.0, 1.571)
ob_secure_window3.lineart.crease_threshold = 0.0
ob_secure_window.parent = ob_base
ob_secure_window.matrix_parent_inverse = Matrix(((1.0, 0.0, 0.0, 13.47), (0.0, 1.0, 0.0, 4.505), (0.0, 0.0, 1.0, 0.0), (0.0, 0.0, 0.0, 1.0)))
ob_secure_window.location = (-14.6, 1.066, 1.353)
ob_secure_window.lineart.crease_threshold = 0.0
ob_wall.parent = ob_base
ob_wall.matrix_parent_inverse = Matrix(((1.0, 0.0, 0.0, 13.47), (0.0, 1.0, 0.0, 4.505), (0.0, 0.0, 1.0, 0.0), (0.0, 0.0, 0.0, 1.0)))
ob_wall.location = (-0.9679, -4.505, 0.0)
ob_wall.lineart.crease_threshold = 0.0

# ---- collection membership
col_collection_1.objects.link(ob_base)
col_collection_1.objects.link(ob_secure_window2)
col_collection_1.objects.link(ob_secure_window3)
col_collection_1.objects.link(ob_secure_window)
col_collection_1.objects.link(ob_wall)

# ---- scene / render settings (as saved in the file)
scene.frame_start = 1; scene.frame_end = 250; scene.frame_set(1)
scene.render.engine = 'BLENDER_EEVEE_NEXT'
scene.render.resolution_percentage = 50
scene.render.dither_intensity = 0.0
scene.cycles.use_denoising = False
scene.cycles.samples = 128
scene.cycles.sampling_pattern = 'TABULATED_SOBOL'
scene.cycles.use_adaptive_sampling = False
scene.cycles.use_light_tree = False
scene.cycles.blur_glossy = 0.0
scene.cycles.sample_clamp_indirect = 0.0
scene.view_settings.view_transform = 'Standard'
bpy.context.view_layer.update()

# ---- added for rendering (the .blend has no active camera and no usable light): camera, sun
cam_auto = bpy.data.cameras.new('AutoCamera')
cam_auto.lens = 50.0
cam_auto.sensor_width = 36.0
cam_auto.clip_end = 1000.0
ob_auto_camera = bpy.data.objects.new('AutoCamera', cam_auto)
scene.collection.objects.link(ob_auto_camera)
ob_auto_camera.location = (12.8805, -29.6306, 26.244)
ob_auto_camera.rotation_euler = (1.09748, -7.21219e-08, 0.694738)
scene.camera = ob_auto_camera
light_auto_sun = bpy.data.lights.new('AutoSun', 'SUN')
light_auto_sun.energy = 3.0
light_auto_sun.angle = 0.0523599
ob_auto_sun = bpy.data.objects.new('AutoSun', light_auto_sun)
scene.collection.objects.link(ob_auto_sun)
ob_auto_sun.rotation_euler = (0.872665, 0.174533, 0.523599)
bpy.context.view_layer.update()
